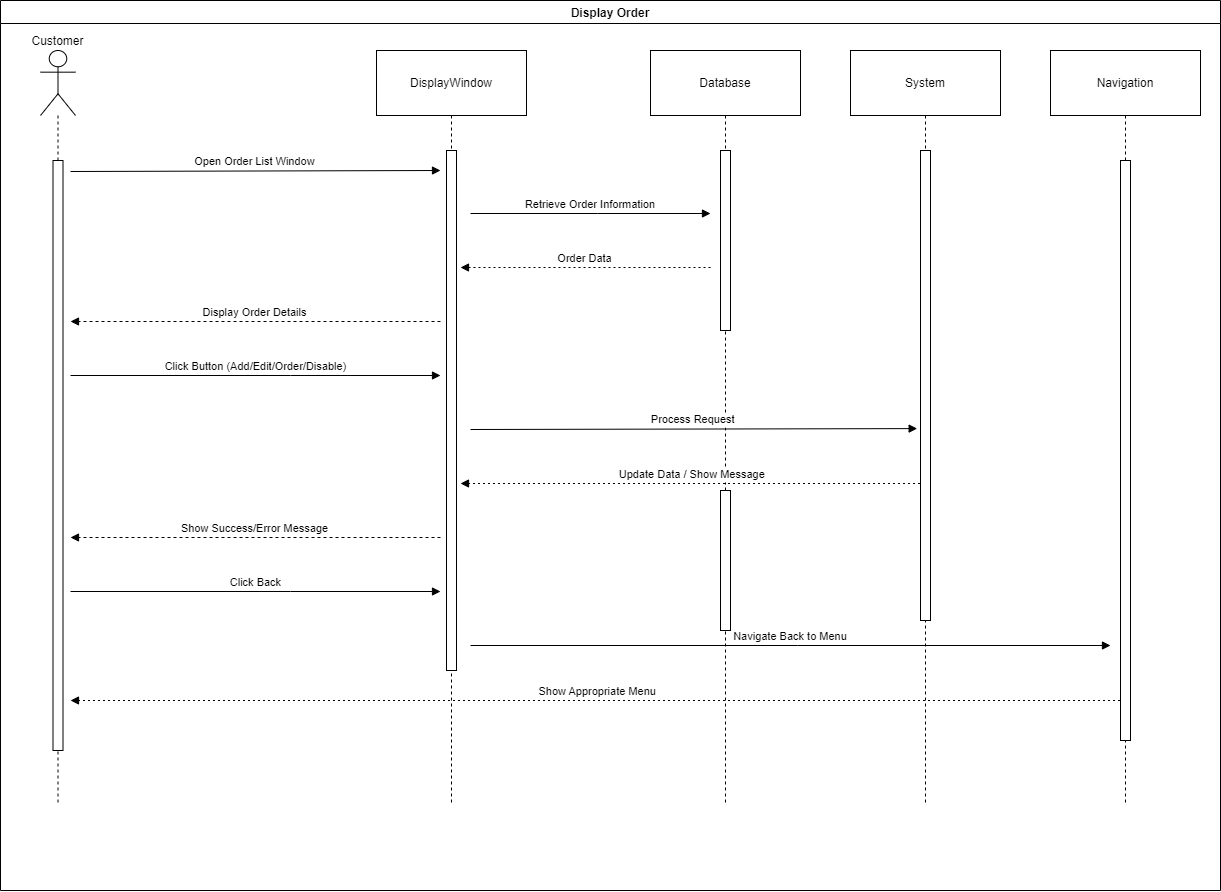

The diagram above was exported from draw.io. Its source (the exported page's mxGraphModel, read from the mxfile embedded in the PNG):
<mxGraphModel dx="684" dy="391" grid="1" gridSize="10" guides="1" tooltips="1" connect="1" arrows="1" fold="1" page="0" pageScale="1" pageWidth="827" pageHeight="1169" math="0" shadow="0">
  <root>
    <mxCell id="0" />
    <mxCell id="1" parent="0" />
    <mxCell id="nEMiyUlJCxofDZz4OvLr-379" value="Display Order" style="swimlane;" vertex="1" parent="1">
      <mxGeometry x="1200" y="870" width="1220" height="890" as="geometry" />
    </mxCell>
    <mxCell id="nEMiyUlJCxofDZz4OvLr-519" value="Customer" style="shape=umlLifeline;perimeter=lifelinePerimeter;whiteSpace=wrap;container=1;dropTarget=0;collapsible=0;recursiveResize=0;outlineConnect=0;portConstraint=eastwest;newEdgeStyle={&quot;edgeStyle&quot;:&quot;elbowEdgeStyle&quot;,&quot;elbow&quot;:&quot;vertical&quot;,&quot;curved&quot;:0,&quot;rounded&quot;:0};participant=umlActor;verticalAlign=bottom;labelPosition=center;verticalLabelPosition=top;align=center;size=65;" vertex="1" parent="nEMiyUlJCxofDZz4OvLr-379">
      <mxGeometry x="40" y="50" width="35" height="754" as="geometry" />
    </mxCell>
    <mxCell id="nEMiyUlJCxofDZz4OvLr-520" value="DisplayWindow" style="shape=umlLifeline;perimeter=lifelinePerimeter;whiteSpace=wrap;container=1;dropTarget=0;collapsible=0;recursiveResize=0;outlineConnect=0;portConstraint=eastwest;newEdgeStyle={&quot;edgeStyle&quot;:&quot;elbowEdgeStyle&quot;,&quot;elbow&quot;:&quot;vertical&quot;,&quot;curved&quot;:0,&quot;rounded&quot;:0};size=65;" vertex="1" parent="nEMiyUlJCxofDZz4OvLr-379">
      <mxGeometry x="376" y="50" width="150" height="754" as="geometry" />
    </mxCell>
    <mxCell id="nEMiyUlJCxofDZz4OvLr-521" value="Database" style="shape=umlLifeline;perimeter=lifelinePerimeter;whiteSpace=wrap;container=1;dropTarget=0;collapsible=0;recursiveResize=0;outlineConnect=0;portConstraint=eastwest;newEdgeStyle={&quot;edgeStyle&quot;:&quot;elbowEdgeStyle&quot;,&quot;elbow&quot;:&quot;vertical&quot;,&quot;curved&quot;:0,&quot;rounded&quot;:0};size=65;" vertex="1" parent="nEMiyUlJCxofDZz4OvLr-379">
      <mxGeometry x="650" y="50" width="150" height="754" as="geometry" />
    </mxCell>
    <mxCell id="nEMiyUlJCxofDZz4OvLr-522" value="System" style="shape=umlLifeline;perimeter=lifelinePerimeter;whiteSpace=wrap;container=1;dropTarget=0;collapsible=0;recursiveResize=0;outlineConnect=0;portConstraint=eastwest;newEdgeStyle={&quot;edgeStyle&quot;:&quot;elbowEdgeStyle&quot;,&quot;elbow&quot;:&quot;vertical&quot;,&quot;curved&quot;:0,&quot;rounded&quot;:0};size=65;" vertex="1" parent="nEMiyUlJCxofDZz4OvLr-379">
      <mxGeometry x="850" y="50" width="150" height="754" as="geometry" />
    </mxCell>
    <mxCell id="nEMiyUlJCxofDZz4OvLr-523" value="Navigation" style="shape=umlLifeline;perimeter=lifelinePerimeter;whiteSpace=wrap;container=1;dropTarget=0;collapsible=0;recursiveResize=0;outlineConnect=0;portConstraint=eastwest;newEdgeStyle={&quot;edgeStyle&quot;:&quot;elbowEdgeStyle&quot;,&quot;elbow&quot;:&quot;vertical&quot;,&quot;curved&quot;:0,&quot;rounded&quot;:0};size=65;" vertex="1" parent="nEMiyUlJCxofDZz4OvLr-379">
      <mxGeometry x="1050" y="50" width="150" height="754" as="geometry" />
    </mxCell>
    <mxCell id="nEMiyUlJCxofDZz4OvLr-524" value="Open Order List Window" style="verticalAlign=bottom;edgeStyle=elbowEdgeStyle;elbow=vertical;curved=0;rounded=0;endArrow=block;" edge="1" parent="nEMiyUlJCxofDZz4OvLr-379">
      <mxGeometry relative="1" as="geometry">
        <Array as="points">
          <mxPoint x="290" y="170" />
        </Array>
        <mxPoint x="70" y="171" as="sourcePoint" />
        <mxPoint x="440" y="170" as="targetPoint" />
      </mxGeometry>
    </mxCell>
    <mxCell id="nEMiyUlJCxofDZz4OvLr-525" value="Retrieve Order Information" style="verticalAlign=bottom;edgeStyle=elbowEdgeStyle;elbow=vertical;curved=0;rounded=0;endArrow=block;" edge="1" parent="nEMiyUlJCxofDZz4OvLr-379">
      <mxGeometry relative="1" as="geometry">
        <Array as="points">
          <mxPoint x="597" y="213" />
        </Array>
        <mxPoint x="470" y="213" as="sourcePoint" />
        <mxPoint x="710" y="213" as="targetPoint" />
      </mxGeometry>
    </mxCell>
    <mxCell id="nEMiyUlJCxofDZz4OvLr-526" value="Order Data" style="verticalAlign=bottom;edgeStyle=elbowEdgeStyle;elbow=vertical;curved=0;rounded=0;dashed=1;dashPattern=2 3;endArrow=block;" edge="1" parent="nEMiyUlJCxofDZz4OvLr-379">
      <mxGeometry relative="1" as="geometry">
        <Array as="points">
          <mxPoint x="600" y="267" />
        </Array>
        <mxPoint x="710" y="267" as="sourcePoint" />
        <mxPoint x="460" y="267" as="targetPoint" />
      </mxGeometry>
    </mxCell>
    <mxCell id="nEMiyUlJCxofDZz4OvLr-527" value="Display Order Details" style="verticalAlign=bottom;edgeStyle=elbowEdgeStyle;elbow=vertical;curved=0;rounded=0;endArrow=block;dashed=1;" edge="1" parent="nEMiyUlJCxofDZz4OvLr-379">
      <mxGeometry relative="1" as="geometry">
        <Array as="points">
          <mxPoint x="293" y="321" />
        </Array>
        <mxPoint x="440" y="321" as="sourcePoint" />
        <mxPoint x="70" y="321" as="targetPoint" />
      </mxGeometry>
    </mxCell>
    <mxCell id="nEMiyUlJCxofDZz4OvLr-528" value="Click Button (Add/Edit/Order/Disable)" style="verticalAlign=bottom;edgeStyle=elbowEdgeStyle;elbow=vertical;curved=0;rounded=0;endArrow=block;" edge="1" parent="nEMiyUlJCxofDZz4OvLr-379">
      <mxGeometry relative="1" as="geometry">
        <Array as="points">
          <mxPoint x="290" y="375" />
        </Array>
        <mxPoint x="70" y="375" as="sourcePoint" />
        <mxPoint x="440" y="375" as="targetPoint" />
      </mxGeometry>
    </mxCell>
    <mxCell id="nEMiyUlJCxofDZz4OvLr-529" value="Process Request" style="verticalAlign=bottom;edgeStyle=elbowEdgeStyle;elbow=vertical;curved=0;rounded=0;endArrow=block;entryX=-0.333;entryY=0.593;entryDx=0;entryDy=0;entryPerimeter=0;" edge="1" parent="nEMiyUlJCxofDZz4OvLr-379" target="nEMiyUlJCxofDZz4OvLr-540">
      <mxGeometry relative="1" as="geometry">
        <Array as="points" />
        <mxPoint x="470" y="429" as="sourcePoint" />
        <mxPoint x="910" y="427" as="targetPoint" />
      </mxGeometry>
    </mxCell>
    <mxCell id="nEMiyUlJCxofDZz4OvLr-530" value="Update Data / Show Message" style="verticalAlign=bottom;edgeStyle=elbowEdgeStyle;elbow=vertical;curved=0;rounded=0;dashed=1;dashPattern=2 3;endArrow=block;" edge="1" parent="nEMiyUlJCxofDZz4OvLr-379" source="nEMiyUlJCxofDZz4OvLr-522">
      <mxGeometry relative="1" as="geometry">
        <Array as="points">
          <mxPoint x="700" y="483" />
        </Array>
        <mxPoint x="900" y="490" as="sourcePoint" />
        <mxPoint x="460" y="483" as="targetPoint" />
      </mxGeometry>
    </mxCell>
    <mxCell id="nEMiyUlJCxofDZz4OvLr-531" value="Show Success/Error Message" style="verticalAlign=bottom;edgeStyle=elbowEdgeStyle;elbow=vertical;curved=0;rounded=0;endArrow=block;dashed=1;" edge="1" parent="nEMiyUlJCxofDZz4OvLr-379">
      <mxGeometry relative="1" as="geometry">
        <Array as="points">
          <mxPoint x="293" y="537" />
        </Array>
        <mxPoint x="440" y="537" as="sourcePoint" />
        <mxPoint x="70" y="537" as="targetPoint" />
      </mxGeometry>
    </mxCell>
    <mxCell id="nEMiyUlJCxofDZz4OvLr-532" value="Click Back" style="verticalAlign=bottom;edgeStyle=elbowEdgeStyle;elbow=vertical;curved=0;rounded=0;endArrow=block;" edge="1" parent="nEMiyUlJCxofDZz4OvLr-379">
      <mxGeometry relative="1" as="geometry">
        <Array as="points">
          <mxPoint x="290" y="591" />
        </Array>
        <mxPoint x="70" y="591" as="sourcePoint" />
        <mxPoint x="440" y="591" as="targetPoint" />
      </mxGeometry>
    </mxCell>
    <mxCell id="nEMiyUlJCxofDZz4OvLr-533" value="Navigate Back to Menu" style="verticalAlign=bottom;edgeStyle=elbowEdgeStyle;elbow=vertical;curved=0;rounded=0;endArrow=block;" edge="1" parent="nEMiyUlJCxofDZz4OvLr-379">
      <mxGeometry relative="1" as="geometry">
        <Array as="points">
          <mxPoint x="797" y="645" />
        </Array>
        <mxPoint x="470" y="645" as="sourcePoint" />
        <mxPoint x="1110" y="645" as="targetPoint" />
      </mxGeometry>
    </mxCell>
    <mxCell id="nEMiyUlJCxofDZz4OvLr-534" value="Show Appropriate Menu" style="verticalAlign=bottom;edgeStyle=elbowEdgeStyle;elbow=vertical;curved=0;rounded=0;dashed=1;dashPattern=2 3;endArrow=block;" edge="1" parent="nEMiyUlJCxofDZz4OvLr-379" source="nEMiyUlJCxofDZz4OvLr-523">
      <mxGeometry relative="1" as="geometry">
        <Array as="points">
          <mxPoint x="100" y="700" />
        </Array>
        <mxPoint x="70" y="700" as="targetPoint" />
      </mxGeometry>
    </mxCell>
    <mxCell id="nEMiyUlJCxofDZz4OvLr-537" value="" style="rounded=0;whiteSpace=wrap;html=1;" vertex="1" parent="nEMiyUlJCxofDZz4OvLr-379">
      <mxGeometry x="52.5" y="160" width="10" height="590" as="geometry" />
    </mxCell>
    <mxCell id="nEMiyUlJCxofDZz4OvLr-538" value="" style="rounded=0;whiteSpace=wrap;html=1;" vertex="1" parent="nEMiyUlJCxofDZz4OvLr-379">
      <mxGeometry x="446" y="150" width="10" height="520" as="geometry" />
    </mxCell>
    <mxCell id="nEMiyUlJCxofDZz4OvLr-539" value="" style="rounded=0;whiteSpace=wrap;html=1;" vertex="1" parent="nEMiyUlJCxofDZz4OvLr-379">
      <mxGeometry x="1120" y="160" width="10" height="580" as="geometry" />
    </mxCell>
    <mxCell id="nEMiyUlJCxofDZz4OvLr-540" value="" style="rounded=0;whiteSpace=wrap;html=1;" vertex="1" parent="nEMiyUlJCxofDZz4OvLr-379">
      <mxGeometry x="920" y="150" width="10" height="470" as="geometry" />
    </mxCell>
    <mxCell id="nEMiyUlJCxofDZz4OvLr-541" value="" style="rounded=0;whiteSpace=wrap;html=1;" vertex="1" parent="nEMiyUlJCxofDZz4OvLr-379">
      <mxGeometry x="720" y="150" width="10" height="180" as="geometry" />
    </mxCell>
    <mxCell id="nEMiyUlJCxofDZz4OvLr-542" value="" style="rounded=0;whiteSpace=wrap;html=1;" vertex="1" parent="nEMiyUlJCxofDZz4OvLr-379">
      <mxGeometry x="720" y="490" width="10" height="140" as="geometry" />
    </mxCell>
  </root>
</mxGraphModel>